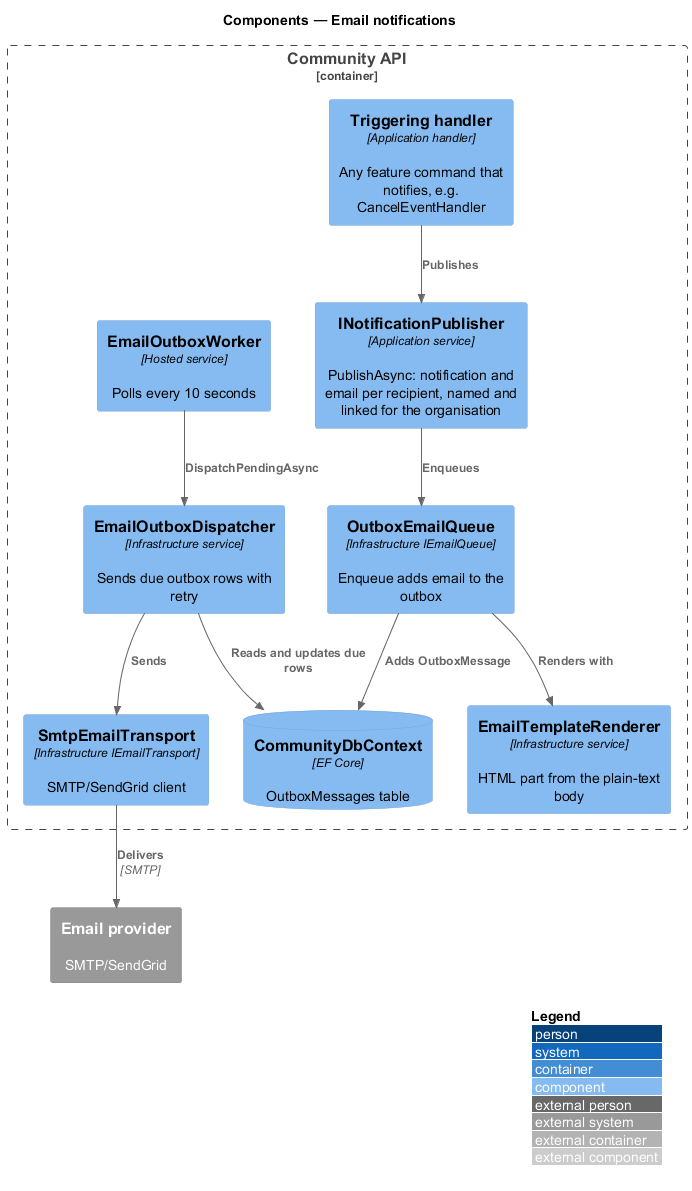

The diagram above was rendered by PlantUML. Its source (embedded in the PNG):
@startuml
!include <C4/C4_Component>
LAYOUT_WITH_LEGEND()
title Components — Email notifications
Container_Boundary(api, "Community API") {
  Component(src, "Triggering handler", "Application handler", "Any feature command that notifies, e.g. CancelEventHandler")
  Component(pub, "INotificationPublisher", "Application service", "PublishAsync: notification and email per recipient, named and linked for the organisation")
  Component(queue, "OutboxEmailQueue", "Infrastructure IEmailQueue", "Enqueue adds email to the outbox")
  Component(render, "EmailTemplateRenderer", "Infrastructure service", "HTML part from the plain-text body")
  Component(worker, "EmailOutboxWorker", "Hosted service", "Polls every 10 seconds")
  Component(disp, "EmailOutboxDispatcher", "Infrastructure service", "Sends due outbox rows with retry")
  Component(transport, "SmtpEmailTransport", "Infrastructure IEmailTransport", "SMTP/SendGrid client")
  ComponentDb(db, "CommunityDbContext", "EF Core", "OutboxMessages table")
}
System_Ext(email, "Email provider", "SMTP/SendGrid")
Rel(src, pub, "Publishes")
Rel(pub, queue, "Enqueues")
Rel(queue, render, "Renders with")
Rel(queue, db, "Adds OutboxMessage")
Rel(worker, disp, "DispatchPendingAsync")
Rel(disp, db, "Reads and updates due rows")
Rel(disp, transport, "Sends")
Rel(transport, email, "Delivers", "SMTP")
@enduml